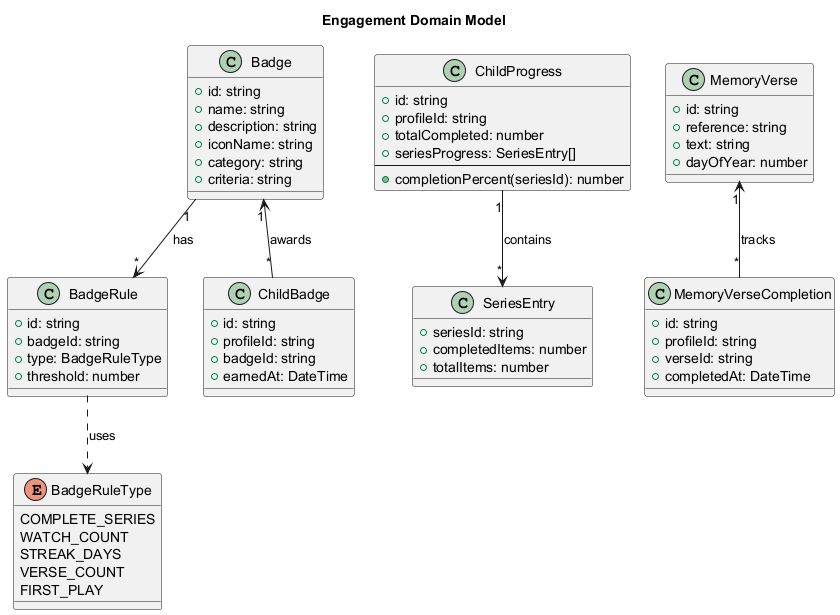

The diagram above was rendered by PlantUML. Its source (embedded in the PNG):
@startuml class-engagement-domain
title Engagement Domain Model

class Badge {
    +id: string
    +name: string
    +description: string
    +iconName: string
    +category: string
    +criteria: string
}

class BadgeRule {
    +id: string
    +badgeId: string
    +type: BadgeRuleType
    +threshold: number
}

enum BadgeRuleType {
    COMPLETE_SERIES
    WATCH_COUNT
    STREAK_DAYS
    VERSE_COUNT
    FIRST_PLAY
}

class ChildBadge {
    +id: string
    +profileId: string
    +badgeId: string
    +earnedAt: DateTime
}

class ChildProgress {
    +id: string
    +profileId: string
    +totalCompleted: number
    +seriesProgress: SeriesEntry[]
    --
    +completionPercent(seriesId): number
}

class SeriesEntry {
    +seriesId: string
    +completedItems: number
    +totalItems: number
}

class MemoryVerse {
    +id: string
    +reference: string
    +text: string
    +dayOfYear: number
}

class MemoryVerseCompletion {
    +id: string
    +profileId: string
    +verseId: string
    +completedAt: DateTime
}

Badge "1" --> "*" BadgeRule : has
BadgeRule ..> BadgeRuleType : uses
Badge "1" <-- "*" ChildBadge : awards
ChildProgress "1" --> "*" SeriesEntry : contains
MemoryVerse "1" <-- "*" MemoryVerseCompletion : tracks

@enduml